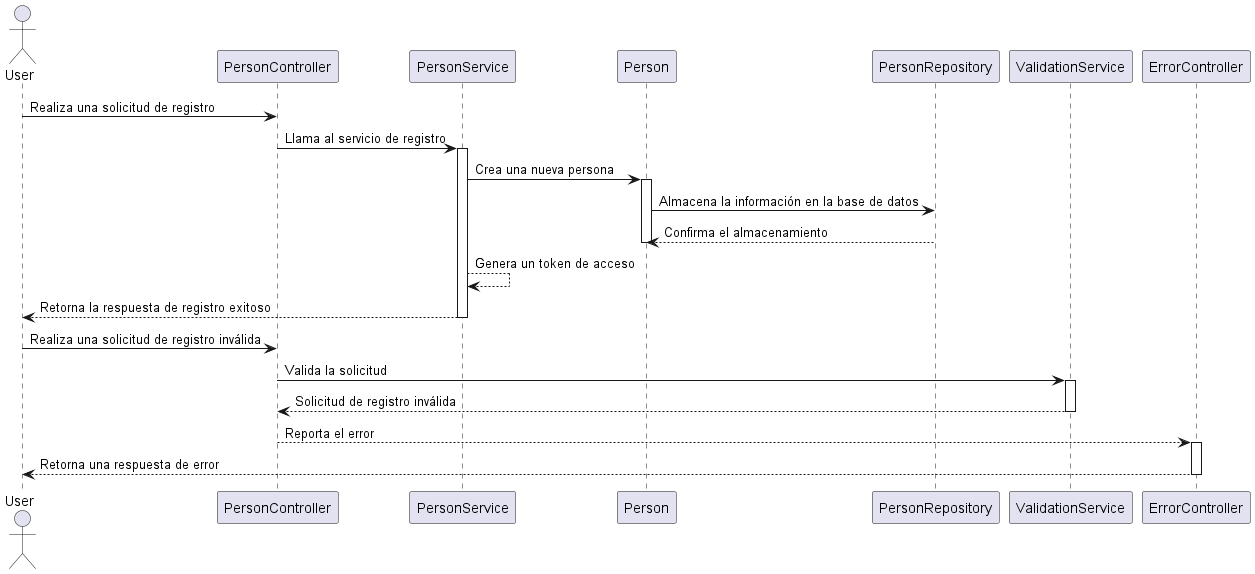

The diagram above was rendered by PlantUML. Its source (embedded in the PNG):
@startuml
actor User

User -> PersonController: Realiza una solicitud de registro
PersonController -> PersonService: Llama al servicio de registro
activate PersonService
PersonService -> Person: Crea una nueva persona
activate Person
Person -> PersonRepository: Almacena la información en la base de datos
PersonRepository --> Person: Confirma el almacenamiento
deactivate Person
PersonService --> PersonService: Genera un token de acceso
PersonService --> User: Retorna la respuesta de registro exitoso
deactivate PersonService

User -> PersonController: Realiza una solicitud de registro inválida
PersonController -> ValidationService: Valida la solicitud
activate ValidationService
ValidationService --> PersonController: Solicitud de registro inválida
deactivate ValidationService
PersonController --> ErrorController: Reporta el error
activate ErrorController
ErrorController --> User: Retorna una respuesta de error
deactivate ErrorController

@enduml